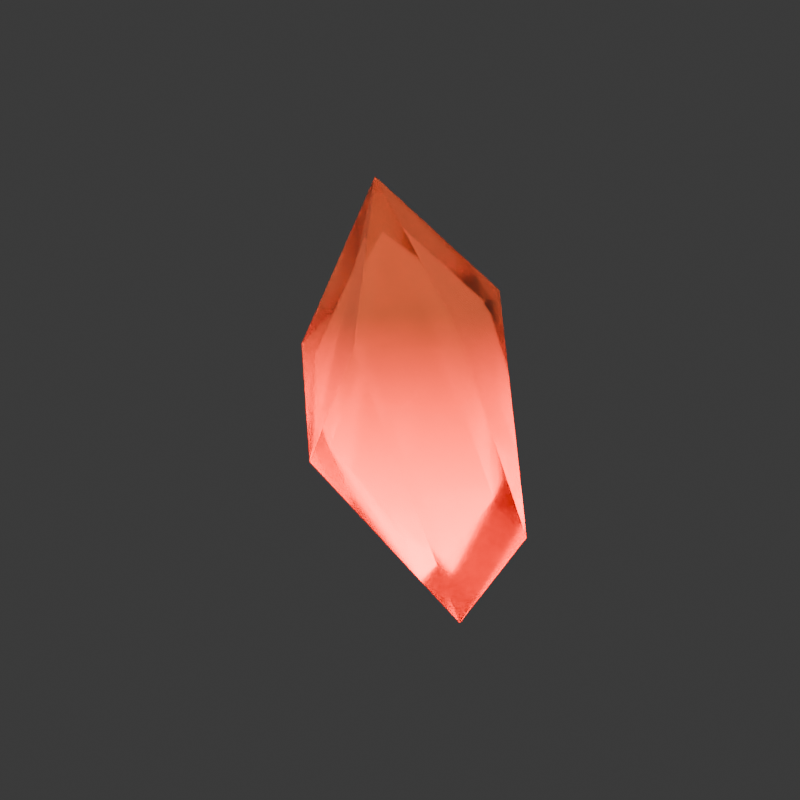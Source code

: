 # Source: kristal.blend  (saved by Blender 4.2.66; exported with 4.5.12 LTS)
import bpy
from mathutils import Matrix  # noqa: F401  (used for matrix-valued properties, if any)

bpy.ops.wm.read_factory_settings(use_empty=True)
scene = bpy.context.scene
scene.name = 'Scene'

# ---- collections
col_collection = bpy.data.collections.new('Collection'); scene.collection.children.link(col_collection)

# ---- materials (node trees are filled in below, after node groups)
mat_crystal = bpy.data.materials.new('crystal')
mat_crystal_glow = bpy.data.materials.new('crystal glow')

# ---- material node trees
mat_crystal.use_nodes = True; mat_crystal.node_tree.nodes.clear()
_N = mat_crystal.node_tree.nodes; _L = mat_crystal.node_tree.links
n0 = _N.new('ShaderNodeBsdfPrincipled'); n0.name = 'Principled BSDF'; n0.location = (559, 312)
n0.inputs[2].default_value = 0.25
n0.inputs[3].default_value = 1.7
n0.inputs[18].default_value = 0.8
n1 = _N.new('ShaderNodeOutputMaterial'); n1.name = 'Material Output'; n1.location = (871, 251)
n2 = _N.new('ShaderNodeTexCoord'); n2.name = 'Texture Coordinate'; n2.location = (-643, 263)
n3 = _N.new('ShaderNodeMapping'); n3.name = 'Mapping'; n3.location = (-456, 269)
n4 = _N.new('ShaderNodeSeparateXYZ'); n4.name = 'Separate XYZ'; n4.location = (-274, 242)
n5 = _N.new('ShaderNodeValToRGB'); n5.name = 'Color Ramp'; n5.location = (-94, 246)
n5.color_ramp.interpolation = 'EASE'
while len(n5.color_ramp.elements) > 1: n5.color_ramp.elements.remove(n5.color_ramp.elements[-1])
n5.color_ramp.elements[0].position = 0.0; n5.color_ramp.elements[0].color = (1.0, 0.0009596, 0.0, 1.0)
_e = n5.color_ramp.elements.new(0.7364); _e.color = (0.01232, 0.0004627, 0.0007994, 1.0)
_L.new(n0.outputs[0], n1.inputs[0])
_L.new(n2.outputs[0], n3.inputs[0])
_L.new(n3.outputs[0], n4.inputs[0])
_L.new(n4.outputs[2], n5.inputs[0])
_L.new(n5.outputs[0], n0.inputs[0])
n1.is_active_output = True
mat_crystal_glow.use_nodes = True; mat_crystal_glow.node_tree.nodes.clear()
_N = mat_crystal_glow.node_tree.nodes; _L = mat_crystal_glow.node_tree.links
n0 = _N.new('ShaderNodeBsdfPrincipled'); n0.name = 'Principled BSDF'; n0.location = (559, 312)
n0.inputs[2].default_value = 0.25
n0.inputs[3].default_value = 1.7
n0.inputs[18].default_value = 0.8
n0.inputs[27].default_value = (1.0, 0.8497, 0.2201, 1.0)
n0.inputs[28].default_value = 7.0
n1 = _N.new('ShaderNodeOutputMaterial'); n1.name = 'Material Output'; n1.location = (871, 251)
n2 = _N.new('ShaderNodeTexCoord'); n2.name = 'Texture Coordinate'; n2.location = (-643, 263)
n3 = _N.new('ShaderNodeMapping'); n3.name = 'Mapping'; n3.location = (-456, 269)
n4 = _N.new('ShaderNodeSeparateXYZ'); n4.name = 'Separate XYZ'; n4.location = (-274, 242)
n5 = _N.new('ShaderNodeValToRGB'); n5.name = 'Color Ramp'; n5.location = (-94, 246)
n5.color_ramp.interpolation = 'EASE'
while len(n5.color_ramp.elements) > 1: n5.color_ramp.elements.remove(n5.color_ramp.elements[-1])
n5.color_ramp.elements[0].position = 0.0; n5.color_ramp.elements[0].color = (1.0, 0.0, 0.0, 1.0)
_e = n5.color_ramp.elements.new(0.7455); _e.color = (0.0255, 0.00139, 0.0, 1.0)
_L.new(n0.outputs[0], n1.inputs[0])
_L.new(n2.outputs[0], n3.inputs[0])
_L.new(n3.outputs[0], n4.inputs[0])
_L.new(n4.outputs[2], n5.inputs[0])
_L.new(n5.outputs[0], n0.inputs[0])
n1.is_active_output = True

# ---- world
world_world = bpy.data.worlds.new('World'); scene.world = world_world
world_world.use_nodes = True; world_world.node_tree.nodes.clear()
_N = world_world.node_tree.nodes; _L = world_world.node_tree.links
n0 = _N.new('ShaderNodeOutputWorld'); n0.name = 'World Output'; n0.location = (300, 300)
n1 = _N.new('ShaderNodeBackground'); n1.name = 'Background'; n1.location = (10, 300)
n1.inputs[0].default_value = (0.05088, 0.05088, 0.05088, 1.0)
_L.new(n1.outputs[0], n0.inputs[0])
n0.is_active_output = True
world_world.color = (0.05088, 0.05088, 0.05088)
world_world.sun_shadow_jitter_overblur = 0.0

# ---- cameras
cam_camera = bpy.data.cameras.new('Camera')
cam_camera.clip_end = 100.0
cam_camera.ortho_scale = 7.314

# ---- lights
light_light = bpy.data.lights.new('Light', 'POINT')
light_light.energy = 1000.0
light_light.shadow_soft_size = 0.1

# ---- meshes
me_icosphere_001 = bpy.data.meshes.new('Icosphere.001')
me_icosphere_001.from_pydata([(-0.3813, -0.687, 0.5196), (0.6391, -0.5515, 0.3059), (0.4687, 0.5609, 0.3463), (-0.1785, 0.6638, 0.5071), (-0.7081, -0.04193, 0.7029), (-0.01411, -0.8259, -0.9671), (-1.055, -0.525, -0.8396), (-0.5004, -0.3466, -1.779), (0.2149, 0.05529, 1.479), (-0.7046, 0.6108, -0.9365), (0.6796, 0.03873, -0.4602), (-0.261, 0.5371, -1.523)], [], [(8, 3, 4), (0, 4, 6), (1, 0, 5), (2, 8, 10), (4, 3, 9), (3, 2, 9), (5, 6, 7), (2, 10, 11), (6, 11, 7), (6, 9, 11), (11, 10, 7), (10, 5, 7), (4, 9, 6), (9, 2, 11), (1, 5, 10), (0, 6, 5), (10, 8, 1), (8, 2, 3), (0, 8, 4), (8, 0, 1)])
_uv = me_icosphere_001.uv_layers.new(name='UVMap')
_uv.uv.foreach_set('vector', [0.5133, 0.05575, 0.553, 0.1499, 0.431, 0.1809, 0.3024, 0.1929, 0.3815, 0.1937, 0.3167, 0.3356, 0.1125, 0.1862, 0.2033, 0.1878, 0.143, 0.3286, 0.7763, 0.2397, 0.8607, 0.07858, 0.8621, 0.3356, 0.431, 0.1809, 0.5852, 0.1925, 0.5385, 0.3265, 0.5852, 0.1925, 0.7763, 0.2397, 0.5385, 0.3265, 0.143, 0.3286, 0.3167, 0.3356, 0.2562, 0.4438, 0.7763, 0.2397, 0.8621, 0.3356, 0.7727, 0.3937, 0.3859, 0.3535, 0.5, 0.3937, 0.4545, 0.4724, 0.3859, 0.3535, 0.5385, 0.3265, 0.5, 0.3937, 0.7727, 0.3937, 0.8621, 0.3356, 0.8182, 0.4724, 0.02944, 0.3659, 0.143, 0.3286, 0.1074, 0.4438, 0.431, 0.1809, 0.5385, 0.3265, 0.3167, 0.3356, 0.5385, 0.3265, 0.7763, 0.2397, 0.6305, 0.379, 0.1125, 0.1862, 0.143, 0.3286, 0.02944, 0.3659, 0.3024, 0.1929, 0.3167, 0.3356, 0.143, 0.3286, 0.8621, 0.3356, 0.8607, 0.07858, 0.9336, 0.1863, 0.7141, 0.07226, 0.7763, 0.2397, 0.5852, 0.1925, 0.3024, 0.1929, 0.3842, 0.06416, 0.3815, 0.1937, 0.2133, 0.05639, 0.2033, 0.1878, 0.1125, 0.1862])
me_icosphere_001.materials.append(mat_crystal)
me_icosphere_001.update()
me_icosphere_002 = bpy.data.meshes.new('Icosphere.002')
me_icosphere_002.from_pydata([(-0.2759, -0.497, 0.376), (0.4624, -0.3991, 0.2213), (0.3391, 0.4058, 0.2505), (-0.1292, 0.4803, 0.3669), (-0.5123, -0.03034, 0.5086), (-0.01021, -0.5976, -0.6998), (-0.7636, -0.3799, -0.6075), (-0.362, -0.2508, -1.287), (0.1555, 0.04001, 1.07), (-0.5098, 0.4419, -0.6776), (0.4917, 0.02802, -0.333), (-0.1889, 0.3886, -1.102)], [], [(8, 3, 4), (0, 4, 6), (1, 0, 5), (2, 8, 10), (4, 3, 9), (3, 2, 9), (5, 6, 7), (2, 10, 11), (6, 11, 7), (6, 9, 11), (11, 10, 7), (10, 5, 7), (4, 9, 6), (9, 2, 11), (1, 5, 10), (0, 6, 5), (10, 8, 1), (8, 2, 3), (0, 8, 4), (8, 0, 1)])
_uv = me_icosphere_002.uv_layers.new(name='UVMap')
_uv.uv.foreach_set('vector', [0.5133, 0.05575, 0.553, 0.1499, 0.431, 0.1809, 0.3024, 0.1929, 0.3815, 0.1937, 0.3167, 0.3356, 0.1125, 0.1862, 0.2033, 0.1878, 0.143, 0.3286, 0.7763, 0.2397, 0.8607, 0.07858, 0.8621, 0.3356, 0.431, 0.1809, 0.5852, 0.1925, 0.5385, 0.3265, 0.5852, 0.1925, 0.7763, 0.2397, 0.5385, 0.3265, 0.143, 0.3286, 0.3167, 0.3356, 0.2562, 0.4438, 0.7763, 0.2397, 0.8621, 0.3356, 0.7727, 0.3937, 0.3859, 0.3535, 0.5, 0.3937, 0.4545, 0.4724, 0.3859, 0.3535, 0.5385, 0.3265, 0.5, 0.3937, 0.7727, 0.3937, 0.8621, 0.3356, 0.8182, 0.4724, 0.02944, 0.3659, 0.143, 0.3286, 0.1074, 0.4438, 0.431, 0.1809, 0.5385, 0.3265, 0.3167, 0.3356, 0.5385, 0.3265, 0.7763, 0.2397, 0.6305, 0.379, 0.1125, 0.1862, 0.143, 0.3286, 0.02944, 0.3659, 0.3024, 0.1929, 0.3167, 0.3356, 0.143, 0.3286, 0.8621, 0.3356, 0.8607, 0.07858, 0.9336, 0.1863, 0.7141, 0.07226, 0.7763, 0.2397, 0.5852, 0.1925, 0.3024, 0.1929, 0.3842, 0.06416, 0.3815, 0.1937, 0.2133, 0.05639, 0.2033, 0.1878, 0.1125, 0.1862])
me_icosphere_002.materials.append(mat_crystal_glow)
me_icosphere_002.update()

# ---- objects
ob_light = bpy.data.objects.new('Light', light_light)
ob_camera = bpy.data.objects.new('Camera', cam_camera)
ob_icosphere = bpy.data.objects.new('Icosphere', me_icosphere_001)
ob_icosphere_001 = bpy.data.objects.new('Icosphere.001', me_icosphere_002)

# ---- transforms, parenting, visibility, modifiers, constraints
ob_light.location = (-0.2229, -5.878, 1.081)
ob_light.rotation_euler = (0.6503, 0.05522, 1.866)
ob_light.lock_rotations_4d = False
ob_light.empty_display_type = 'ARROWS'
ob_light.color = (0.0, 0.0, 0.0, 0.0)
ob_light.lineart.crease_threshold = 0.0
ob_camera.location = (1.804, 7.521, 0.9832)
ob_camera.rotation_euler = (1.437, -1.448e-06, 9.193)
ob_camera.lock_rotations_4d = False
ob_camera.empty_display_type = 'ARROWS'
ob_camera.color = (0.0, 0.0, 0.0, 0.0)
ob_camera.display_type = 'WIRE'
ob_camera.lineart.crease_threshold = 0.0
ob_icosphere.location = (0.0, 0.0, 0.0)
ob_icosphere_001.location = (0.0, 0.0, 0.0)

# ---- collection membership
col_collection.objects.link(ob_light)
col_collection.objects.link(ob_camera)
col_collection.objects.link(ob_icosphere)
col_collection.objects.link(ob_icosphere_001)

# ---- scene / render settings (as saved in the file)
scene.camera = ob_camera
scene.frame_start = 1; scene.frame_end = 250; scene.frame_set(1)
scene.render.engine = 'CYCLES'
scene.render.resolution_y = 1920
scene.cycles.samples = 50
bpy.context.view_layer.update()
